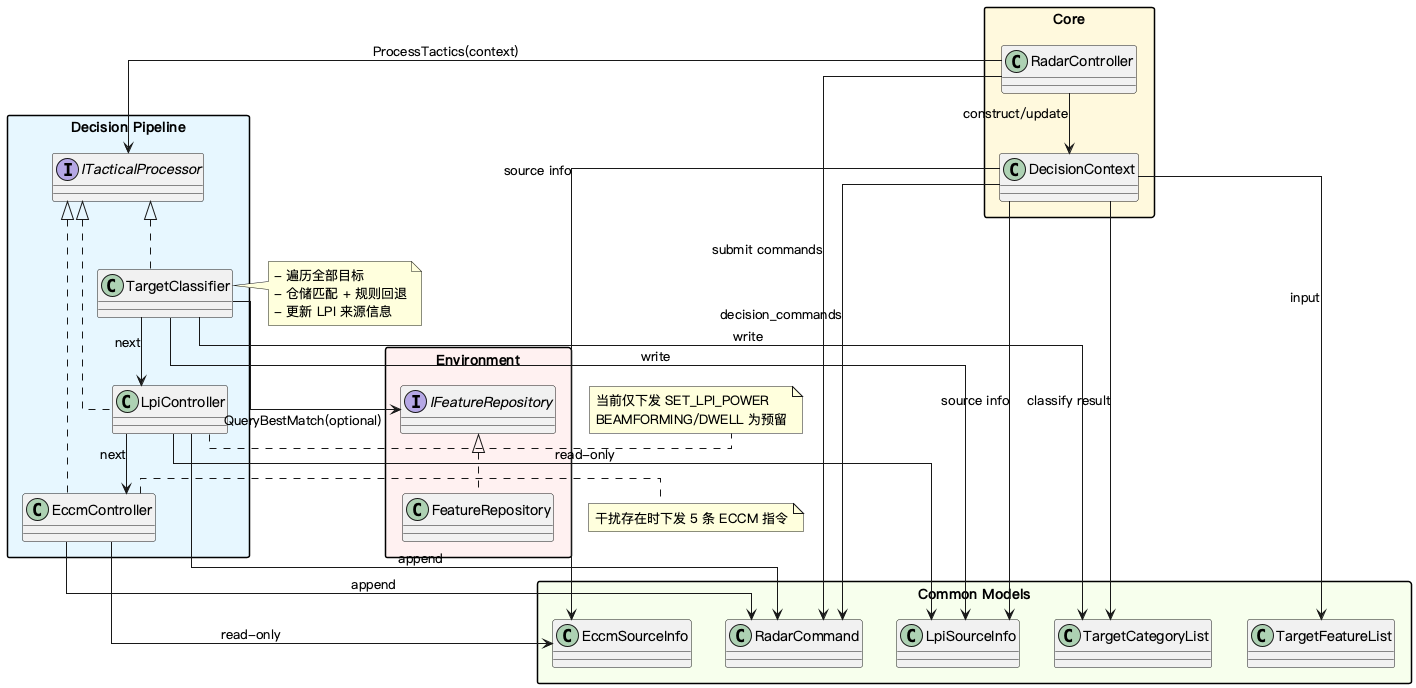

The diagram above was rendered by PlantUML. Its source (embedded in the PNG):
@startuml decision-architecture
skinparam linetype ortho
skinparam packageStyle rectangle
skinparam defaultFontName "PingFang SC"

package "Core" #FFF8DC {
  class RadarController
  class DecisionContext
}

package "Decision Pipeline" #E6F7FF {
  interface ITacticalProcessor
  class TargetClassifier
  class LpiController
  class EccmController

  ITacticalProcessor <|.. TargetClassifier
  ITacticalProcessor <|.. LpiController
  ITacticalProcessor <|.. EccmController

  TargetClassifier --> LpiController : next
  LpiController --> EccmController : next
}

package "Common Models" #F6FFED {
  class TargetFeatureList
  class TargetCategoryList
  class LpiSourceInfo
  class EccmSourceInfo
  class RadarCommand
}

package "Environment" #FFF1F0 {
  interface IFeatureRepository
  class FeatureRepository
  IFeatureRepository <|.. FeatureRepository
}

RadarController --> DecisionContext : construct/update
RadarController --> ITacticalProcessor : ProcessTactics(context)
RadarController --> RadarCommand : submit commands

DecisionContext --> TargetFeatureList : input
DecisionContext --> TargetCategoryList : classify result
DecisionContext --> LpiSourceInfo : source info
DecisionContext --> EccmSourceInfo : source info
DecisionContext --> RadarCommand : decision_commands

TargetClassifier --> IFeatureRepository : QueryBestMatch(optional)
TargetClassifier --> TargetCategoryList : write
TargetClassifier --> LpiSourceInfo : write

LpiController --> LpiSourceInfo : read-only
LpiController --> RadarCommand : append

EccmController --> EccmSourceInfo : read-only
EccmController --> RadarCommand : append

note right of TargetClassifier
- 遍历全部目标
- 仓储匹配 + 规则回退
- 更新 LPI 来源信息
end note

note right of LpiController
当前仅下发 SET_LPI_POWER
BEAMFORMING/DWELL 为预留
end note

note right of EccmController
干扰存在时下发 5 条 ECCM 指令
end note

@enduml